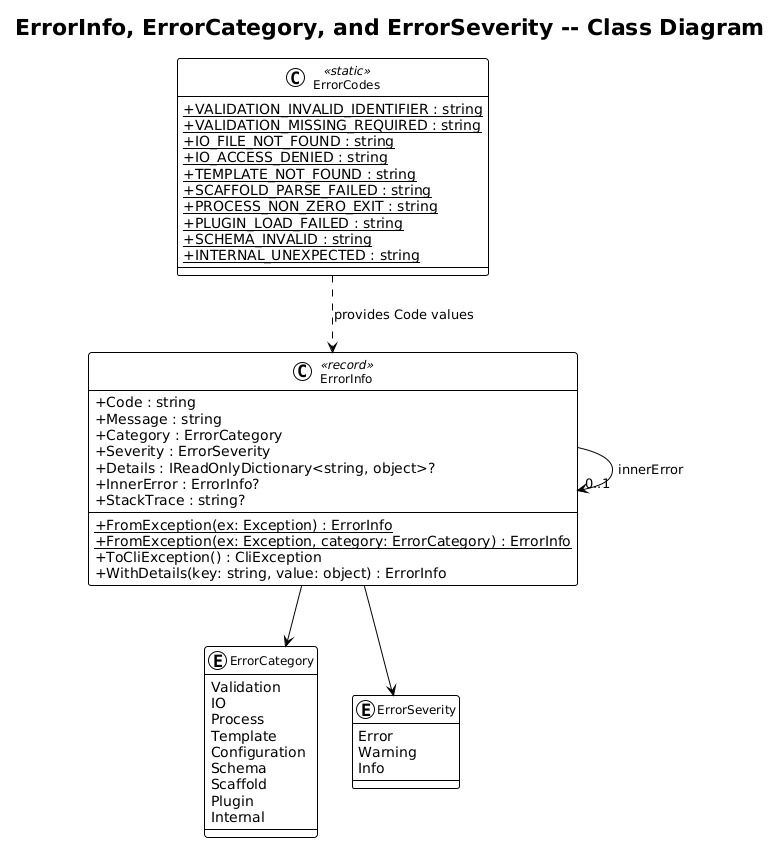

The diagram above was rendered by PlantUML. Its source (embedded in the PNG):
@startuml
!theme plain
skinparam classAttributeIconSize 0
skinparam classFontSize 12

title ErrorInfo, ErrorCategory, and ErrorSeverity -- Class Diagram

class ErrorInfo <<record>> {
    +Code : string
    +Message : string
    +Category : ErrorCategory
    +Severity : ErrorSeverity
    +Details : IReadOnlyDictionary<string, object>?
    +InnerError : ErrorInfo?
    +StackTrace : string?
    --
    +{static} FromException(ex: Exception) : ErrorInfo
    +{static} FromException(ex: Exception, category: ErrorCategory) : ErrorInfo
    +ToCliException() : CliException
    +WithDetails(key: string, value: object) : ErrorInfo
}

enum ErrorCategory {
    Validation
    IO
    Process
    Template
    Configuration
    Schema
    Scaffold
    Plugin
    Internal
}

enum ErrorSeverity {
    Error
    Warning
    Info
}

class ErrorCodes <<static>> {
    +{static} VALIDATION_INVALID_IDENTIFIER : string
    +{static} VALIDATION_MISSING_REQUIRED : string
    +{static} IO_FILE_NOT_FOUND : string
    +{static} IO_ACCESS_DENIED : string
    +{static} TEMPLATE_NOT_FOUND : string
    +{static} SCAFFOLD_PARSE_FAILED : string
    +{static} PROCESS_NON_ZERO_EXIT : string
    +{static} PLUGIN_LOAD_FAILED : string
    +{static} SCHEMA_INVALID : string
    +{static} INTERNAL_UNEXPECTED : string
}

ErrorInfo --> ErrorCategory
ErrorInfo --> ErrorSeverity
ErrorInfo --> "0..1" ErrorInfo : innerError
ErrorCodes ..> ErrorInfo : provides Code values
@enduml